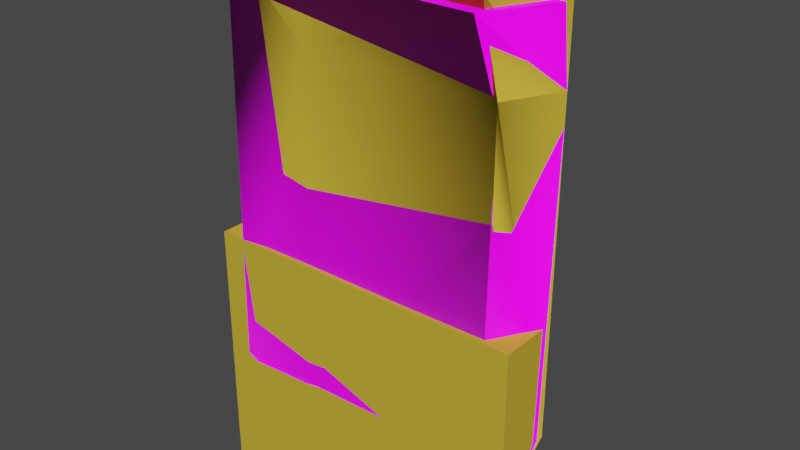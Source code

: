 # Source: wall_left.blend  (saved by Blender 2.93.21; exported with 4.5.12 LTS)
import bpy
from mathutils import Matrix  # noqa: F401  (used for matrix-valued properties, if any)

bpy.ops.wm.read_factory_settings(use_empty=True)
scene = bpy.context.scene
scene.name = 'Scene'

# ---- collections
col_collection = bpy.data.collections.new('Collection'); scene.collection.children.link(col_collection)

# ---- images (referenced by path relative to the original .blend; pixels are not part of the script)
import os
ASSET_DIR = os.environ.get("B2B_ASSET_DIR", "")  # directory of the original .blend (textures are referenced by path, not embedded)
HERE = os.path.dirname(os.path.abspath(__file__))  # packed textures are extracted next to this script under _unpacked/

def load_image(name, relpath, width, height, colorspace="sRGB"):
    """Load a texture the original file referenced (path relative to the .blend, or extracted next to this script)."""
    p = next((c for c in (os.path.join(HERE, relpath), os.path.join(ASSET_DIR, relpath)) if relpath and os.path.exists(c)), "")
    if p:
        img = bpy.data.images.load(p, check_existing=True)
        img.name = name
    else:  # same state as the original file: an image datablock whose file is absent (Cycles renders it pink)
        img = bpy.data.images.new(name, width, height)
        img.source = "FILE"
        img.filepath = "//" + (relpath or name)
    img.colorspace_settings.name = colorspace
    return img
img_hev1_dif_tif = load_image('hev1_dif.tif', 'hev1_dif.tif', 1024, 1024, 'sRGB')
img_hev1_bump_tif = load_image('hev1_bump.tif', 'hev1_bump.tif', 1024, 1024, 'sRGB')
img_hev2_dif_tif = load_image('hev2_dif.tif', 'hev2_dif.tif', 1024, 1024, 'sRGB')
img_hev2_bump_tif = load_image('hev2_bump.tif', 'hev2_bump.tif', 1024, 1024, 'sRGB')
img_hev_decals01_tif = load_image('hev_decals01.tif', 'hev_decals01.tif', 1024, 1024, 'sRGB')
img_cr_pelican_hull_detail_tif = load_image('cr_pelican_hull_detail.tif', 'cr_pelican_hull_detail.tif', 1024, 1024, 'sRGB')
img_longsword_x_burn_tif = load_image('longsword_x_burn.tif', 'longsword_x_burn.tif', 1024, 1024, 'sRGB')
img_longsword_x_burn_illum_tif = load_image('longsword_x_burn_illum.tif', 'longsword_x_burn_illum.tif', 1024, 1024, 'sRGB')

# ---- materials (node trees are filled in below, after node groups)
mat_hev1 = bpy.data.materials.new('hev1')
mat_hev1.use_transparent_shadow = False
mat_hev1.diffuse_color = (0.5225, 0.6282, 0.1074, 1.0)
mat_hev2 = bpy.data.materials.new('hev2')
mat_hev2.use_transparent_shadow = False
mat_hev2.diffuse_color = (0.2007, 0.7765, 0.08404, 1.0)
mat_hev_decals = bpy.data.materials.new('hev_decals')
mat_hev_decals.use_transparent_shadow = False
mat_hev_decals.diffuse_color = (0.5282, 0.08286, 0.308, 1.0)
mat_hev1_destroyed = bpy.data.materials.new('hev1_destroyed')
mat_hev1_destroyed.use_transparent_shadow = False
mat_hev2_destroyed = bpy.data.materials.new('hev2_destroyed')
mat_hev2_destroyed.use_transparent_shadow = False
mat_longsword_burn = bpy.data.materials.new('longsword_burn')
mat_longsword_burn.use_transparent_shadow = False
mat_hard_metal_thick = bpy.data.materials.new('hard_metal_thick')
mat_hard_metal_thick.use_transparent_shadow = False
mat_hard_metal_thick.diffuse_color = (0.5694, 0.4023, 0.04019, 1.0)

# ---- material node trees
mat_hev1.use_nodes = True; mat_hev1.node_tree.nodes.clear()
_N = mat_hev1.node_tree.nodes; _L = mat_hev1.node_tree.links
n0 = _N.new('ShaderNodeBsdfPrincipled'); n0.name = 'Principled BSDF'; n0.location = (10, 300)
n0.distribution = 'GGX'
n0.subsurface_method = 'BURLEY'
n0.inputs[3].default_value = 1.45
n0.inputs[27].default_value = (0.0, 0.0, 0.0, 1.0)
n0.inputs[28].default_value = 1.0
n1 = _N.new('ShaderNodeOutputMaterial'); n1.name = 'Material Output'; n1.location = (300, 300)
n2 = _N.new('ShaderNodeTexImage'); n2.name = 'Image Texture'; n2.location = (-428, 253)
n2.image = img_hev1_dif_tif
n3 = _N.new('ShaderNodeNormalMap'); n3.name = 'Normal Map'; n3.location = (-182, -138)
n4 = _N.new('ShaderNodeTexImage'); n4.name = 'Image Texture.001'; n4.location = (-482, -113)
n4.image = img_hev1_bump_tif
_L.new(n0.outputs[0], n1.inputs[0])
_L.new(n2.outputs[0], n0.inputs[0])
_L.new(n4.outputs[0], n3.inputs[1])
_L.new(n3.outputs[0], n0.inputs[5])
n1.is_active_output = True
mat_hev2.use_nodes = True; mat_hev2.node_tree.nodes.clear()
_N = mat_hev2.node_tree.nodes; _L = mat_hev2.node_tree.links
n0 = _N.new('ShaderNodeBsdfPrincipled'); n0.name = 'Principled BSDF'; n0.location = (10, 300)
n0.distribution = 'GGX'
n0.subsurface_method = 'BURLEY'
n0.inputs[3].default_value = 1.45
n0.inputs[27].default_value = (0.0, 0.0, 0.0, 1.0)
n0.inputs[28].default_value = 1.0
n1 = _N.new('ShaderNodeOutputMaterial'); n1.name = 'Material Output'; n1.location = (300, 300)
n2 = _N.new('ShaderNodeTexImage'); n2.name = 'Image Texture'; n2.location = (-466, 247)
n2.image = img_hev2_dif_tif
n3 = _N.new('ShaderNodeTexImage'); n3.name = 'Image Texture.001'; n3.location = (-531, -90)
n3.image = img_hev2_bump_tif
n4 = _N.new('ShaderNodeNormalMap'); n4.name = 'Normal Map'; n4.location = (-193, -53)
_L.new(n0.outputs[0], n1.inputs[0])
_L.new(n2.outputs[0], n0.inputs[0])
_L.new(n3.outputs[0], n4.inputs[1])
_L.new(n4.outputs[0], n0.inputs[5])
n1.is_active_output = True
mat_hev_decals.use_nodes = True; mat_hev_decals.node_tree.nodes.clear()
_N = mat_hev_decals.node_tree.nodes; _L = mat_hev_decals.node_tree.links
n0 = _N.new('ShaderNodeBsdfPrincipled'); n0.name = 'Principled BSDF'; n0.location = (10, 300)
n0.distribution = 'GGX'
n0.subsurface_method = 'BURLEY'
n0.inputs[3].default_value = 1.45
n0.inputs[27].default_value = (0.0, 0.0, 0.0, 1.0)
n0.inputs[28].default_value = 1.0
n1 = _N.new('ShaderNodeOutputMaterial'); n1.name = 'Material Output'; n1.location = (300, 300)
n2 = _N.new('ShaderNodeTexImage'); n2.name = 'Image Texture'; n2.location = (-297, 162)
n2.image = img_hev_decals01_tif
_L.new(n0.outputs[0], n1.inputs[0])
_L.new(n2.outputs[0], n0.inputs[0])
n1.is_active_output = True
mat_hev1_destroyed.use_nodes = True; mat_hev1_destroyed.node_tree.nodes.clear()
_N = mat_hev1_destroyed.node_tree.nodes; _L = mat_hev1_destroyed.node_tree.links
n0 = _N.new('ShaderNodeOutputMaterial'); n0.name = 'Material Output'; n0.location = (300, 300)
n1 = _N.new('ShaderNodeBsdfPrincipled'); n1.name = 'Principled BSDF'; n1.location = (10, 300)
n1.distribution = 'GGX'
n1.subsurface_method = 'BURLEY'
n1.inputs[3].default_value = 1.45
n1.inputs[27].default_value = (0.0, 0.0, 0.0, 1.0)
n1.inputs[28].default_value = 1.0
n2 = _N.new('ShaderNodeTexImage'); n2.name = 'Image Texture'; n2.location = (-904, 266)
n2.image = img_hev1_dif_tif
n3 = _N.new('ShaderNodeBrightContrast'); n3.name = 'Bright/Contrast'; n3.location = (-211, 179)
n4 = _N.new('ShaderNodeTexImage'); n4.name = 'Image Texture.002'; n4.location = (-606, -34)
n4.image = img_cr_pelican_hull_detail_tif
n5 = _N.new('ShaderNodeTexImage'); n5.name = 'Image Texture.001'; n5.location = (-670, -353)
n5.image = img_hev1_bump_tif
n6 = _N.new('ShaderNodeNormalMap'); n6.name = 'Normal Map'; n6.location = (-295, -279)
_L.new(n1.outputs[0], n0.inputs[0])
_L.new(n2.outputs[0], n3.inputs[0])
_L.new(n3.outputs[0], n1.inputs[0])
_L.new(n4.outputs[0], n3.inputs[2])
_L.new(n5.outputs[0], n6.inputs[1])
_L.new(n6.outputs[0], n1.inputs[5])
n0.is_active_output = True
mat_hev2_destroyed.use_nodes = True; mat_hev2_destroyed.node_tree.nodes.clear()
_N = mat_hev2_destroyed.node_tree.nodes; _L = mat_hev2_destroyed.node_tree.links
n0 = _N.new('ShaderNodeBsdfPrincipled'); n0.name = 'Principled BSDF'; n0.location = (10, 300)
n0.distribution = 'GGX'
n0.subsurface_method = 'BURLEY'
n0.inputs[3].default_value = 1.45
n0.inputs[27].default_value = (0.0, 0.0, 0.0, 1.0)
n0.inputs[28].default_value = 1.0
n1 = _N.new('ShaderNodeOutputMaterial'); n1.name = 'Material Output'; n1.location = (300, 300)
n2 = _N.new('ShaderNodeTexImage'); n2.name = 'Image Texture'; n2.location = (-774, 299)
n2.image = img_hev2_dif_tif
n3 = _N.new('ShaderNodeNormalMap'); n3.name = 'Normal Map'; n3.location = (-223, -206)
n4 = _N.new('ShaderNodeTexImage'); n4.name = 'Image Texture.001'; n4.location = (-585, -238)
n4.image = img_hev2_bump_tif
n5 = _N.new('ShaderNodeBrightContrast'); n5.name = 'Bright/Contrast'; n5.location = (-284, 238)
n6 = _N.new('ShaderNodeTexImage'); n6.name = 'Image Texture.002'; n6.location = (-775, 48)
n6.width = 243
n6.image = img_cr_pelican_hull_detail_tif
_L.new(n0.outputs[0], n1.inputs[0])
_L.new(n4.outputs[0], n3.inputs[1])
_L.new(n3.outputs[0], n0.inputs[5])
_L.new(n2.outputs[0], n5.inputs[0])
_L.new(n5.outputs[0], n0.inputs[0])
_L.new(n6.outputs[0], n5.inputs[2])
n1.is_active_output = True
mat_longsword_burn.use_nodes = True; mat_longsword_burn.node_tree.nodes.clear()
_N = mat_longsword_burn.node_tree.nodes; _L = mat_longsword_burn.node_tree.links
n0 = _N.new('ShaderNodeOutputMaterial'); n0.name = 'Material Output'; n0.location = (300, 300)
n1 = _N.new('ShaderNodeTexImage'); n1.name = 'Image Texture'; n1.location = (-476, 246)
n1.image = img_longsword_x_burn_tif
n2 = _N.new('ShaderNodeBsdfPrincipled'); n2.name = 'Principled BSDF'; n2.location = (10, 300)
n2.distribution = 'GGX'
n2.subsurface_method = 'BURLEY'
n2.inputs[3].default_value = 1.45
n2.inputs[28].default_value = 1.0
n3 = _N.new('ShaderNodeTexImage'); n3.name = 'Image Texture.001'; n3.location = (-487, -66)
n3.image = img_longsword_x_burn_illum_tif
_L.new(n2.outputs[0], n0.inputs[0])
_L.new(n1.outputs[0], n2.inputs[0])
_L.new(n3.outputs[0], n2.inputs[27])
n0.is_active_output = True

# ---- world
world_world = bpy.data.worlds.new('World'); scene.world = world_world
world_world.use_nodes = True; world_world.node_tree.nodes.clear()
_N = world_world.node_tree.nodes; _L = world_world.node_tree.links
n0 = _N.new('ShaderNodeOutputWorld'); n0.name = 'World Output'; n0.location = (300, 300)
n1 = _N.new('ShaderNodeBackground'); n1.name = 'Background'; n1.location = (10, 300)
n1.inputs[0].default_value = (0.05088, 0.05088, 0.05088, 1.0)
_L.new(n1.outputs[0], n0.inputs[0])
n0.is_active_output = True
world_world.color = (0.05088, 0.05088, 0.05088)
world_world.use_sun_shadow = False
world_world.sun_shadow_jitter_overblur = 0.0

# ---- meshes
me_albatross = bpy.data.meshes.new('albatross')
me_albatross.from_pydata([(99.52, 142.6, 46.09), (57.78, 142.1, 46.04), (199.8, 149.0, 209.1), (191.4, 143.7, 248.0), (57.89, 146.0, 248.7), (98.45, 150.7, 209.8), (90.11, 145.4, 248.6), (200.4, 147.9, 163.3), (200.9, 143.8, 46.64), (109.2, 167.2, 51.28), (100.1, 154.1, 48.68), (80.23, 146.8, 27.19), (44.67, 194.0, 57.92), (45.73, 179.7, 34.57), (46.18, 190.5, 255.0), (45.13, 154.1, 48.88), (49.97, 204.5, 217.7), (45.6, 158.5, 250.5), (215.2, 168.1, 52.18), (213.1, 153.2, 31.27), (215.2, 167.6, 251.3), (215.1, 172.9, 213.6), (55.38, 185.9, 56.13), (61.23, 195.8, 217.6), (72.17, 195.6, 217.3), (72.54, 214.6, 220.0), (80.85, 211.0, 219.4), (69.67, 204.8, 60.15), (110.9, 175.2, 213.9), (107.5, 183.6, 215.1), (105.7, 175.4, 53.21), (69.88, 186.1, 55.9), (90.75, 182.4, 8.259), (57.18, 194.1, 57.83), (78.12, 201.6, 59.37), (71.12, 200.9, 15.61), (53.34, 184.0, 9.074), (72.58, 165.8, 1.874), (59.71, 204.3, 217.6), (90.57, 170.2, 252.1), (71.29, 190.0, 254.9), (58.68, 190.2, 255.0)], [], [(7, 5, 0), (1, 0, 5), (7, 2, 5), (4, 1, 5), (5, 2, 3), (6, 4, 5), (3, 6, 5), (33, 13, 12), (19, 11, 10), (10, 18, 19), (9, 18, 10), (0, 8, 7), (16, 12, 15), (15, 1, 4), (17, 16, 15), (17, 14, 16), (4, 17, 15), (20, 21, 28), (12, 16, 38), (22, 33, 38), (31, 22, 23), (23, 24, 31), (38, 33, 12), (28, 39, 20), (38, 23, 22), (27, 31, 24), (24, 25, 27), (30, 34, 26), (28, 21, 18), (27, 25, 26), (26, 29, 30), (30, 29, 28), (26, 34, 27), (28, 9, 30), (22, 31, 33), (18, 9, 28), (10, 32, 9), (33, 27, 35), (33, 35, 13), (35, 32, 37), (35, 36, 13), (10, 11, 32), (37, 36, 35), (11, 37, 32), (11, 13, 36), (30, 9, 32), (34, 30, 32), (36, 37, 11), (33, 31, 27), (34, 35, 27), (32, 35, 34), (29, 26, 40), (39, 28, 29), (40, 26, 25), (40, 25, 24), (40, 39, 29), (41, 23, 38), (24, 23, 41), (41, 38, 16), (41, 40, 24), (16, 14, 41), (14, 17, 41), (4, 6, 39), (4, 39, 17), (39, 40, 17), (41, 17, 40), (6, 3, 39), (39, 3, 20), (21, 20, 3), (3, 2, 21), (21, 2, 18), (2, 8, 18), (18, 8, 19), (8, 0, 19), (19, 0, 11), (0, 1, 11), (13, 15, 12), (13, 11, 15), (15, 11, 1)])
me_albatross.polygons.foreach_set('material_index', [4, 4, 4, 4, 4, 4, 4, 4, 4, 4, 4, 4, 4, 4, 4, 4, 4, 3, 3, 3, 3, 3, 3, 3, 3, 3, 3, 3, 3, 3, 3, 3, 3, 3, 3, 3, 3, 3, 3, 3, 3, 3, 3, 3, 3, 3, 3, 3, 3, 3, 3, 3, 3, 3, 3, 3, 3, 3, 3, 3, 3, 5, 5, 5, 5, 5, 5, 5, 5, 5, 5, 5, 5, 5, 5, 5, 5, 5, 5])
_uv = me_albatross.uv_layers.new(name='UVMap_0')
_uv.uv.foreach_set('vector', [0.8135, 0.8114, 0.6117, 0.9143, 0.6121, 0.5895, 0.5303, 0.5892, 0.6121, 0.5895, 0.6117, 0.9143, 0.8135, 0.8114, 0.8135, 0.9143, 0.6117, 0.9143, 0.5303, 0.9926, 0.5303, 0.5892, 0.6117, 0.9143, 0.6117, 0.9143, 0.8135, 0.9143, 0.7965, 0.9927, 0.5946, 0.9926, 0.5303, 0.9926, 0.6117, 0.9143, 0.7965, 0.9927, 0.5946, 0.9926, 0.6117, 0.9143, 0.3525, 0.2399, 0.3666, 0.2092, 0.3666, 0.2399, 0.1754, 0.1698, 0.3279, 0.1706, 0.3056, 0.184, 0.3056, 0.184, 0.1754, 0.1982, 0.1754, 0.1698, 0.2941, 0.1989, 0.1754, 0.1982, 0.3056, 0.184, 0.6121, 0.5895, 0.8139, 0.5895, 0.8135, 0.8114, 0.4137, 0.9139, 0.4132, 0.5892, 0.4949, 0.5892, 0.4949, 0.5892, 0.5303, 0.5892, 0.5303, 0.9926, 0.4949, 0.9926, 0.4137, 0.9139, 0.4949, 0.5892, 0.4949, 0.9926, 0.4306, 0.9926, 0.4137, 0.9139, 0.5303, 0.9926, 0.4949, 0.9926, 0.4949, 0.5892, 0.5358, 0.3955, 0.5358, 0.3543, 0.6499, 0.3543, 0.3307, 0.6806, 0.502, 0.6806, 0.5019, 0.6938, 0.3307, 0.7026, 0.3307, 0.6938, 0.5019, 0.6938, 0.3307, 0.7163, 0.3307, 0.7029, 0.5031, 0.7029, 0.5031, 0.7029, 0.5031, 0.7163, 0.3307, 0.7163, 0.5019, 0.6938, 0.3307, 0.6938, 0.3307, 0.6806, 0.6499, 0.3543, 0.6709, 0.3955, 0.5358, 0.3955, 0.5019, 0.6938, 0.5031, 0.7026, 0.3307, 0.7026, 0.3307, 0.7368, 0.3307, 0.7166, 0.5031, 0.7166, 0.5031, 0.7166, 0.5031, 0.7368, 0.3307, 0.7368, 0.4272, 0.03735, 0.4272, 0.07807, 0.2549, 0.07801, 0.6499, 0.3543, 0.5358, 0.3543, 0.5358, 0.1774, 0.4272, 0.08689, 0.2548, 0.08686, 0.2549, 0.07801, 0.2549, 0.07801, 0.2549, 0.03741, 0.4272, 0.03735, 0.4272, 0.03735, 0.2549, 0.03741, 0.2548, 0.02855, 0.2549, 0.07801, 0.4272, 0.07807, 0.4272, 0.08689, 0.2548, 0.02855, 0.4272, 0.02852, 0.4272, 0.03735, 0.3307, 0.7029, 0.3307, 0.7163, 0.3219, 0.7029, 0.5358, 0.1774, 0.6498, 0.1775, 0.6499, 0.3543, 0.2827, 0.7269, 0.2796, 0.6714, 0.2653, 0.7269, 0.2827, 0.7269, 0.2653, 0.7269, 0.2796, 0.6714, 0.2827, 0.7269, 0.2796, 0.6714, 0.3064, 0.7065, 0.4828, 0.07257, 0.4828, 0.04285, 0.5096, 0.04334, 0.2796, 0.6714, 0.3064, 0.6714, 0.3064, 0.7065, 0.2827, 0.7269, 0.3064, 0.7065, 0.2796, 0.6714, 0.5096, 0.04334, 0.5096, 0.07209, 0.4828, 0.07257, 0.3064, 0.7065, 0.3064, 0.6714, 0.2796, 0.6714, 0.1326, 0.8937, 0.08149, 0.8937, 0.09268, 0.8586, 0.4272, 0.03735, 0.4272, 0.02852, 0.4828, 0.04285, 0.4272, 0.07807, 0.4272, 0.03735, 0.4828, 0.04285, 0.09268, 0.8586, 0.1214, 0.8586, 0.1326, 0.8937, 0.3219, 0.7029, 0.3307, 0.7163, 0.3104, 0.7163, 0.4272, 0.07807, 0.4828, 0.07257, 0.4272, 0.08689, 0.4828, 0.04285, 0.4828, 0.07257, 0.4272, 0.07807, 0.2549, 0.03741, 0.2549, 0.07801, 0.2147, 0.07236, 0.2147, 0.04306, 0.2548, 0.02855, 0.2549, 0.03741, 0.2147, 0.07236, 0.2549, 0.07801, 0.2548, 0.08686, 0.5432, 0.7163, 0.5031, 0.7368, 0.5031, 0.7166, 0.2147, 0.07236, 0.2147, 0.04306, 0.2549, 0.03741, 0.5432, 0.7029, 0.5031, 0.7026, 0.5019, 0.6938, 0.5031, 0.7163, 0.5031, 0.7029, 0.5432, 0.7029, 0.5442, 0.6938, 0.5019, 0.6938, 0.502, 0.6806, 0.5432, 0.7029, 0.5432, 0.7163, 0.5031, 0.7163, 0.502, 0.6806, 0.5442, 0.6806, 0.5442, 0.6938, 0.7034, 0.6991, 0.6237, 0.7366, 0.6692, 0.6694, 0.5807, 0.7391, 0.5437, 0.6743, 0.5827, 0.6574, 0.5807, 0.7391, 0.5827, 0.6574, 0.6237, 0.7366, 0.5827, 0.6574, 0.6385, 0.6573, 0.6237, 0.7366, 0.6692, 0.6694, 0.6237, 0.7366, 0.6385, 0.6573, 0.5437, 0.6743, 0.4963, 0.5723, 0.5827, 0.6574, 0.5827, 0.6574, 0.5003, 0.5723, 0.5436, 0.5489, 0.5352, 0.4549, 0.5436, 0.5489, 0.4963, 0.5723, 0.4963, 0.5723, 0.4867, 0.4466, 0.5352, 0.4549, 0.5352, 0.4549, 0.4867, 0.4466, 0.5346, 0.2831, 0.4867, 0.4466, 0.4594, 0.2691, 0.5346, 0.2831, 0.5346, 0.2831, 0.4594, 0.2691, 0.4829, 0.2139, 0.4594, 0.2691, 0.3566, 0.2767, 0.4829, 0.2139, 0.4829, 0.2139, 0.3566, 0.2767, 0.2551, 0.2212, 0.3566, 0.2767, 0.2424, 0.3, 0.2551, 0.2212, 0.09178, 0.2585, 0.1624, 0.3204, 0.06779, 0.3222, 0.09178, 0.2585, 0.2551, 0.2212, 0.1624, 0.3204, 0.1624, 0.3204, 0.2551, 0.2212, 0.2424, 0.3])
_ca = me_albatross.color_attributes.new('color', 'BYTE_COLOR', 'CORNER')
_ca.data.foreach_set('color', [1.0, 1.0, 1.0, 1.0, 1.0, 1.0, 1.0, 1.0, 1.0, 1.0, 1.0, 1.0, 1.0, 1.0, 1.0, 1.0, 1.0, 1.0, 1.0, 1.0, 1.0, 1.0, 1.0, 1.0, 1.0, 1.0, 1.0, 1.0, 1.0, 1.0, 1.0, 1.0, 1.0, 1.0, 1.0, 1.0, 1.0, 1.0, 1.0, 1.0, 1.0, 1.0, 1.0, 1.0, 1.0, 1.0, 1.0, 1.0, 1.0, 1.0, 1.0, 1.0, 1.0, 1.0, 1.0, 1.0, 1.0, 1.0, 1.0, 1.0, 1.0, 1.0, 1.0, 1.0, 1.0, 1.0, 1.0, 1.0, 1.0, 1.0, 1.0, 1.0, 1.0, 1.0, 1.0, 1.0, 1.0, 1.0, 1.0, 1.0, 1.0, 1.0, 1.0, 1.0, 1.0, 1.0, 1.0, 1.0, 1.0, 1.0, 1.0, 1.0, 1.0, 1.0, 1.0, 1.0, 1.0, 1.0, 1.0, 1.0, 1.0, 1.0, 1.0, 1.0, 1.0, 1.0, 1.0, 1.0, 1.0, 1.0, 1.0, 1.0, 1.0, 1.0, 1.0, 1.0, 1.0, 1.0, 1.0, 1.0, 1.0, 1.0, 1.0, 1.0, 1.0, 1.0, 1.0, 1.0, 1.0, 1.0, 1.0, 1.0, 1.0, 1.0, 1.0, 1.0, 1.0, 1.0, 1.0, 1.0, 1.0, 1.0, 1.0, 1.0, 1.0, 1.0, 1.0, 1.0, 1.0, 1.0, 1.0, 1.0, 1.0, 1.0, 1.0, 1.0, 1.0, 1.0, 1.0, 1.0, 1.0, 1.0, 1.0, 1.0, 1.0, 1.0, 1.0, 1.0, 1.0, 1.0, 1.0, 1.0, 1.0, 1.0, 1.0, 1.0, 1.0, 1.0, 1.0, 1.0, 1.0, 1.0, 1.0, 1.0, 1.0, 1.0, 1.0, 1.0, 1.0, 1.0, 1.0, 1.0, 1.0, 1.0, 1.0, 1.0, 1.0, 1.0, 1.0, 1.0, 1.0, 1.0, 1.0, 1.0, 1.0, 1.0, 1.0, 1.0, 1.0, 1.0, 1.0, 1.0, 1.0, 1.0, 1.0, 1.0, 1.0, 1.0, 1.0, 1.0, 1.0, 1.0, 1.0, 1.0, 1.0, 1.0, 1.0, 1.0, 1.0, 1.0, 1.0, 1.0, 1.0, 1.0, 1.0, 1.0, 1.0, 1.0, 1.0, 1.0, 1.0, 1.0, 1.0, 1.0, 1.0, 1.0, 1.0, 1.0, 1.0, 1.0, 1.0, 1.0, 1.0, 1.0, 1.0, 1.0, 1.0, 1.0, 1.0, 1.0, 1.0, 1.0, 1.0, 1.0, 1.0, 1.0, 1.0, 1.0, 1.0, 1.0, 1.0, 1.0, 1.0, 1.0, 1.0, 1.0, 1.0, 1.0, 1.0, 1.0, 1.0, 1.0, 1.0, 1.0, 1.0, 1.0, 1.0, 1.0, 1.0, 1.0, 1.0, 1.0, 1.0, 1.0, 1.0, 1.0, 1.0, 1.0, 1.0, 1.0, 1.0, 1.0, 1.0, 1.0, 1.0, 1.0, 1.0, 1.0, 1.0, 1.0, 1.0, 1.0, 1.0, 1.0, 1.0, 1.0, 1.0, 1.0, 1.0, 1.0, 1.0, 1.0, 1.0, 1.0, 1.0, 1.0, 1.0, 1.0, 1.0, 1.0, 1.0, 1.0, 1.0, 1.0, 1.0, 1.0, 1.0, 1.0, 1.0, 1.0, 1.0, 1.0, 1.0, 1.0, 1.0, 1.0, 1.0, 1.0, 1.0, 1.0, 1.0, 1.0, 1.0, 1.0, 1.0, 1.0, 1.0, 1.0, 1.0, 1.0, 1.0, 1.0, 1.0, 1.0, 1.0, 1.0, 1.0, 1.0, 1.0, 1.0, 1.0, 1.0, 1.0, 1.0, 1.0, 1.0, 1.0, 1.0, 1.0, 1.0, 1.0, 1.0, 1.0, 1.0, 1.0, 1.0, 1.0, 1.0, 1.0, 1.0, 1.0, 1.0, 1.0, 1.0, 1.0, 1.0, 1.0, 1.0, 1.0, 1.0, 1.0, 1.0, 1.0, 1.0, 1.0, 1.0, 1.0, 1.0, 1.0, 1.0, 1.0, 1.0, 1.0, 1.0, 1.0, 1.0, 1.0, 1.0, 1.0, 1.0, 1.0, 1.0, 1.0, 1.0, 1.0, 1.0, 1.0, 1.0, 1.0, 1.0, 1.0, 1.0, 1.0, 1.0, 1.0, 1.0, 1.0, 1.0, 1.0, 1.0, 1.0, 1.0, 1.0, 1.0, 1.0, 1.0, 1.0, 1.0, 1.0, 1.0, 1.0, 1.0, 1.0, 1.0, 1.0, 1.0, 1.0, 1.0, 1.0, 1.0, 1.0, 1.0, 1.0, 1.0, 1.0, 1.0, 1.0, 1.0, 1.0, 1.0, 1.0, 1.0, 1.0, 1.0, 1.0, 1.0, 1.0, 1.0, 1.0, 1.0, 1.0, 1.0, 1.0, 1.0, 1.0, 1.0, 1.0, 1.0, 1.0, 1.0, 1.0, 1.0, 1.0, 1.0, 1.0, 1.0, 1.0, 1.0, 1.0, 1.0, 1.0, 1.0, 1.0, 1.0, 1.0, 1.0, 1.0, 1.0, 1.0, 1.0, 1.0, 1.0, 1.0, 1.0, 1.0, 1.0, 1.0, 1.0, 1.0, 1.0, 1.0, 1.0, 1.0, 1.0, 1.0, 1.0, 1.0, 1.0, 1.0, 1.0, 1.0, 1.0, 1.0, 1.0, 1.0, 1.0, 1.0, 1.0, 1.0, 1.0, 1.0, 1.0, 1.0, 1.0, 1.0, 1.0, 1.0, 1.0, 1.0, 1.0, 1.0, 1.0, 1.0, 1.0, 1.0, 1.0, 1.0, 1.0, 1.0, 1.0, 1.0, 1.0, 1.0, 1.0, 1.0, 1.0, 1.0, 1.0, 1.0, 1.0, 1.0, 1.0, 1.0, 1.0, 1.0, 1.0, 1.0, 1.0, 1.0, 1.0, 1.0, 1.0, 1.0, 1.0, 1.0, 1.0, 1.0, 1.0, 1.0, 1.0, 1.0, 1.0, 1.0, 1.0, 1.0, 1.0, 1.0, 1.0, 1.0, 1.0, 1.0, 1.0, 1.0, 1.0, 1.0, 1.0, 1.0, 1.0, 1.0, 1.0, 1.0, 1.0, 1.0, 1.0, 1.0, 1.0, 1.0, 1.0, 1.0, 1.0, 1.0, 1.0, 1.0, 1.0, 1.0, 1.0, 1.0, 1.0, 1.0, 1.0, 1.0, 1.0, 1.0, 1.0, 1.0, 1.0, 1.0, 1.0, 1.0, 1.0, 1.0, 1.0, 1.0, 1.0, 1.0, 1.0, 1.0, 1.0, 1.0, 1.0, 1.0, 1.0, 1.0, 1.0, 1.0, 1.0, 1.0, 1.0, 1.0, 1.0, 1.0, 1.0, 1.0, 1.0, 1.0, 1.0, 1.0, 1.0, 1.0, 1.0, 1.0, 1.0, 1.0, 1.0, 1.0, 1.0, 1.0, 1.0, 1.0, 1.0, 1.0, 1.0, 1.0, 1.0, 1.0, 1.0, 1.0, 1.0, 1.0, 1.0, 1.0, 1.0, 1.0, 1.0, 1.0, 1.0, 1.0, 1.0, 1.0, 1.0, 1.0, 1.0, 1.0, 1.0, 1.0, 1.0, 1.0, 1.0, 1.0, 1.0, 1.0, 1.0, 1.0, 1.0, 1.0, 1.0, 1.0, 1.0, 1.0, 1.0, 1.0, 1.0, 1.0, 1.0, 1.0, 1.0, 1.0, 1.0, 1.0, 1.0, 1.0, 1.0, 1.0, 1.0, 1.0, 1.0, 1.0, 1.0, 1.0, 1.0, 1.0, 1.0, 1.0, 1.0, 1.0, 1.0, 1.0, 1.0, 1.0, 1.0, 1.0, 1.0, 1.0, 1.0, 1.0, 1.0, 1.0, 1.0, 1.0, 1.0, 1.0, 1.0, 1.0, 1.0, 1.0, 1.0, 1.0, 1.0, 1.0, 1.0, 1.0, 1.0, 1.0, 1.0, 1.0, 1.0, 1.0, 1.0, 1.0, 1.0, 1.0, 1.0, 1.0, 1.0, 1.0, 1.0, 1.0, 1.0, 1.0, 1.0, 1.0, 1.0, 1.0, 1.0, 1.0, 1.0, 1.0, 1.0, 1.0, 1.0, 1.0, 1.0, 1.0, 1.0, 1.0, 1.0, 1.0, 1.0, 1.0, 1.0, 1.0, 1.0, 1.0, 1.0, 1.0, 1.0, 1.0, 1.0, 1.0, 1.0, 1.0, 1.0, 1.0, 1.0, 1.0, 1.0, 1.0, 1.0, 1.0, 1.0, 1.0, 1.0, 1.0, 1.0, 1.0, 1.0, 1.0, 1.0, 1.0, 1.0, 1.0, 1.0, 1.0, 1.0, 1.0, 1.0, 1.0, 1.0, 1.0, 1.0, 1.0, 1.0, 1.0, 1.0, 1.0, 1.0, 1.0, 1.0, 1.0, 1.0, 1.0, 1.0, 1.0, 1.0, 1.0, 1.0, 1.0, 1.0, 1.0, 1.0, 1.0, 1.0, 1.0, 1.0, 1.0, 1.0, 1.0, 1.0, 1.0, 1.0, 1.0, 1.0, 1.0, 1.0, 1.0, 1.0, 1.0, 1.0, 1.0, 1.0, 1.0, 1.0, 1.0, 1.0, 1.0, 1.0, 1.0, 1.0, 1.0, 1.0, 1.0, 1.0, 1.0, 1.0, 1.0, 1.0, 1.0, 1.0, 1.0, 1.0, 1.0, 1.0, 1.0, 1.0, 1.0, 1.0, 1.0, 1.0, 1.0, 1.0, 1.0, 1.0, 1.0, 1.0, 1.0, 1.0, 1.0, 1.0, 1.0, 1.0, 1.0, 1.0, 1.0, 1.0, 1.0, 1.0, 1.0, 1.0, 1.0, 1.0, 1.0, 1.0, 1.0, 1.0, 1.0, 1.0, 1.0, 1.0])
me_albatross.materials.append(mat_hev1)
me_albatross.materials.append(mat_hev2)
me_albatross.materials.append(mat_hev_decals)
me_albatross.materials.append(mat_hev1_destroyed)
me_albatross.materials.append(mat_hev2_destroyed)
me_albatross.materials.append(mat_longsword_burn)
me_albatross.use_remesh_fix_poles = True
me_albatross.use_remesh_preserve_attributes = False
me_albatross.update()
me_albatross.normals_split_custom_set([tuple(v) for v in zip(*[iter([-0.6354, -0.772, 0.01897, -0.004879, -0.9988, 0.04916, -0.007116, -0.6716, 0.7409, -0.2219, -0.5121, 0.8298, 0.004858, -0.6715, 0.741, 0.01345, -0.9987, 0.04928, -0.6445, -0.7646, -0.002258, -0.7297, -0.6797, -0.07492, -0.01666, -0.9996, 0.02339, -0.1518, -0.5898, -0.7931, -0.1511, -0.5593, 0.815, 0.134, -0.9908, 0.01891, -0.01754, -0.9901, -0.1392, -0.7302, -0.6578, -0.1848, -0.5193, -0.4873, -0.702, -0.01459, -0.6017, -0.7986, -0.2393, -0.4278, -0.8716, -0.01765, -0.9901, -0.1389, -0.5194, -0.4874, -0.702, -0.0146, -0.6017, -0.7986, -0.01765, -0.9901, -0.1389, -0.01526, 0.852, -0.5233, 0.001755, 0.5587, -0.8294, -0.5814, 0.8122, -0.04818, 0.008242, 0.4816, -0.8763, 0.001313, 0.4015, -0.9159, -0.03612, 0.8406, -0.5404, -0.01938, 0.8653, -0.5009, -0.08102, 0.7889, -0.6091, -0.008065, 0.52, -0.8541, 0.0068, 0.1906, -0.9817, -0.06701, 0.7229, -0.6877, -0.0315, 0.8085, -0.5876, -0.01058, -0.6822, 0.7311, -0.5736, -0.5635, 0.5946, -0.6227, -0.7823, 0.01549, -0.9992, -0.01934, 0.03442, -0.5847, 0.7929, -0.1715, -0.5168, -0.2264, 0.8257, -0.535, -0.2339, 0.8118, -0.2058, -0.5455, 0.8125, -0.2127, -0.5703, -0.7934, -0.5694, -0.1853, -0.8009, -0.9955, 0.09484, 0.000245, -0.5663, -0.1558, 0.8093, -0.4755, -0.09718, -0.8743, -0.6881, 0.1145, -0.7165, -0.9955, 0.03044, -0.08993, -0.2401, -0.5591, -0.7936, -0.5572, -0.2353, -0.7964, -0.5497, -0.2039, 0.8101, 0.01884, 0.8878, 0.4598, 0.02153, 0.99, 0.1394, 0.502, 0.8337, 0.2302, 0.01532, 0.9977, -0.06602, 0.0177, 0.9989, 0.043, 0.6959, 0.7179, 0.02046, 0.6801, 0.4059, 0.6105, 0.2015, 0.8744, 0.4415, 0.8226, 0.5679, 0.03046, -0.5771, 0.601, 0.553, 0.5805, 0.6219, 0.5255, 0.6941, 0.7173, -0.06028, 0.7196, 0.6917, -0.06127, -0.6957, 0.7181, -0.01929, -0.5543, 0.6204, 0.5549, 0.6747, 0.7378, 0.02176, 0.005625, 0.9221, 0.3869, -0.01376, 0.9979, -0.0633, 0.5017, 0.8336, 0.231, 0.5389, 0.7625, -0.358, 0.01944, 0.8877, 0.4601, 0.5478, 0.8347, 0.05679, 0.5762, 0.8154, 0.05541, 0.4849, 0.7054, 0.5169, -0.3457, 0.9369, 0.05271, -0.5757, 0.5193, 0.6316, -0.7189, 0.6945, -0.0278, -0.6943, 0.7113, 0.1095, -0.493, 0.8438, 0.2118, -0.3171, 0.9475, -0.04111, 0.7886, 0.5719, -0.2259, 0.5034, 0.8407, -0.1994, 0.514, 0.8435, 0.1561, 0.5023, 0.8607, 0.08324, 0.0213, 0.9993, -0.03019, -0.5614, 0.7526, 0.3441, -0.3232, 0.9454, -0.04129, -0.4935, 0.8529, 0.1705, 0.5574, 0.8172, 0.1465, 0.5592, 0.8092, 0.1805, 0.8311, 0.532, 0.1622, 0.8253, 0.5293, -0.1969, 0.8274, 0.5262, -0.1962, 0.8305, 0.5223, 0.1933, 0.5089, 0.8448, 0.1652, 0.5202, 0.8398, 0.1554, 0.5127, 0.8283, -0.2258, -0.3563, 0.9342, -0.01718, 0.4635, 0.8839, 0.06198, 0.8479, 0.4857, -0.2126, 0.7995, 0.5757, -0.1715, 0.6417, 0.392, 0.6592, -0.5729, 0.4381, 0.6927, 0.08912, 0.7826, 0.6161, -0.5841, 0.7422, 0.3286, 0.8729, 0.4393, -0.2121, 0.4771, 0.8763, 0.06656, 0.7293, -0.4716, -0.4957, 0.667, 0.2531, -0.7007, 0.8545, 0.5116, -0.08967, -0.005057, 0.7633, 0.646, -0.3497, 0.9067, 0.2358, -0.001209, 0.862, -0.5069, -0.06144, 0.7414, 0.6682, 0.008058, 0.8919, -0.4522, -0.9241, 0.2864, -0.2531, -0.008334, 0.9057, -0.4239, 0.6836, 0.2541, -0.6842, -0.09243, -0.4705, -0.8775, 0.02987, 0.9138, -0.405, -0.7235, 0.1582, -0.6719, -0.9133, 0.3535, -0.2023, 0.7725, -0.4208, -0.4755, 0.312, -0.7611, -0.5687, 0.6979, 0.3068, -0.6471, -0.09242, -0.4705, -0.8775, -0.759, 0.1547, -0.6325, -0.008277, 0.9057, -0.4239, 0.2237, -0.7438, -0.6299, -0.1177, -0.4287, -0.8958, 0.6627, 0.2945, -0.6886, 0.2805, -0.7537, -0.5944, -0.9142, 0.3459, -0.211, -0.7289, 0.1723, -0.6626, 0.8239, 0.5665, -0.01729, 0.8745, 0.4777, -0.08349, 0.6649, 0.2124, -0.7161, 0.5371, 0.8407, 0.06836, 0.8236, 0.5672, -0.001286, 0.6895, 0.1939, -0.6979, -0.7603, 0.1729, -0.6262, -0.09663, -0.4402, -0.8927, 0.2308, -0.7437, -0.6274, 0.004343, 0.7754, 0.6315, -0.5791, 0.428, 0.6939, -0.3429, 0.9131, 0.2206, 0.5384, 0.8397, 0.07049, -0.009481, 0.8564, -0.5162, -0.3467, 0.9042, 0.2493, 0.6753, 0.2077, -0.7077, -0.03825, 0.8723, -0.4875, 0.526, 0.8479, 0.06532, 0.8245, 0.4832, 0.2944, 0.5557, 0.7609, 0.3351, 0.1958, 0.7543, -0.6266, 0.5462, 0.7585, -0.3555, 0.5023, 0.8304, 0.241, 0.8234, 0.4844, 0.2956, 0.1978, 0.7538, -0.6267, 0.5582, 0.7611, 0.3302, -0.489, 0.816, 0.3081, 0.1941, 0.7558, -0.6254, -0.499, 0.8147, 0.2956, -0.6942, 0.7146, 0.086, 0.1818, 0.76, -0.624, 0.5446, 0.7597, -0.3553, 0.8236, 0.4851, 0.2937, -0.04424, 0.8285, -0.5583, 0.5609, 0.8127, 0.1579, 0.5277, 0.816, 0.2358, -0.6918, 0.7111, 0.1254, 0.7235, 0.6853, 0.08344, 0.1054, 0.8274, -0.5516, 0.08467, 0.8277, -0.5547, 0.6997, 0.6901, 0.1849, 0.02328, 0.9683, 0.2488, 0.07714, 0.8278, -0.5557, 0.1925, 0.7564, -0.6252, -0.6951, 0.7134, 0.08898, 0.02764, 0.9679, 0.2498, -0.1387, 0.961, -0.2393, 0.127, 0.8258, -0.5494, 0.5533, 0.07764, 0.8293, -0.7592, 0.2669, 0.5937, -0.7525, 0.2239, 0.6194, 0.3668, -0.821, 0.4375, -0.6904, 0.04367, 0.7221, 0.002914, -0.1397, 0.9902, 0.8101, -0.2851, 0.5123, 0.002417, -0.139, 0.9903, 0.3741, -0.817, 0.4389, 0.002453, -0.1391, 0.9903, 0.9647, 0.09532, 0.2455, 0.8348, -0.1377, 0.5331, -0.5256, -0.6957, 0.4897, -0.591, 0.507, 0.6274, 0.3437, -0.9335, 0.1022, 0.1466, 0.5869, 0.7963, -0.7115, -0.4583, 0.5326, 0.002957, -0.1397, 0.9902, 0.002998, -0.1395, 0.9902, -0.8028, -0.1558, 0.5756, 0.2078, -0.3895, 0.8973, 0.7129, -0.6941, -0.09996, 0.8924, -0.4184, -0.1691, 0.9298, 0.05349, 0.3642, 0.9373, 0.3136, -0.1522, 0.3761, -0.5474, 0.7476, 0.8292, -0.5492, 0.1034, 0.8411, -0.5406, 0.01696, 0.9533, 0.2139, 0.2132, 0.7781, -0.1198, 0.6166, 0.7202, -0.1688, -0.6729, 0.8583, -0.5127, 0.02202, 0.6833, -0.25, 0.686, 0.1649, -0.9202, 0.3551, 0.7892, -0.5356, 0.3005, 0.9372, -0.3468, -0.03795, 0.01291, -0.8592, -0.5115, 0.4861, -0.8693, 0.08981, 0.4175, -0.7857, -0.4565, 0.3851, -0.9226, -0.02251, 0.6873, -0.7212, 0.08651, -0.5136, -0.7946, 0.3236, -0.01724, -0.5255, -0.8506, 0.7045, -0.6316, 0.3236, -0.6074, -0.5367, -0.5857, -0.8925, 0.1706, -0.4175, -0.5764, 0.5764, 0.5793, -0.5973, 0.292, 0.7469, -0.7136, -0.01657, -0.7004, 0.4025, -0.0736, -0.9125, -0.6246, 0.5295, -0.574, 0.248, 0.08729, -0.9648, 0.1504, 0.3224, -0.9346, 0.4057, -0.4138, -0.815])] * 3)])
me_def_shield10 = bpy.data.meshes.new('$def_shield10')
me_def_shield10.from_pydata([(-21.89, -13.12, -16.53), (42.51, -12.7, -15.75), (-21.93, 14.44, -16.54), (3.317, 25.82, -16.54), (-21.89, -13.06, 21.44), (21.94, -9.415, 21.44), (-21.79, 6.828, 21.44), (3.468, 7.713, 21.44)], [], [(1, 0, 3), (0, 2, 3), (4, 0, 1, 5), (6, 4, 5), (6, 5, 7), (5, 1, 3, 7), (6, 7, 3, 2), (4, 6, 2, 0)])
me_def_shield10.materials.append(mat_hard_metal_thick)
me_def_shield10.use_remesh_fix_poles = True
me_def_shield10.use_remesh_preserve_attributes = False
me_def_shield10.update()
me_def_shield14 = bpy.data.meshes.new('$def_shield14')
me_def_shield14.from_pydata([(-84.95, -12.23, -98.13), (84.95, -12.23, -98.13), (-84.95, 12.86, -98.69), (84.95, 12.86, -98.69), (-84.95, -13.08, 97.89), (84.95, -13.08, 97.89), (-84.95, 12.42, 97.89), (84.95, 12.42, 97.89)], [], [(2, 3, 1, 0), (2, 6, 7, 3), (2, 0, 4, 6), (4, 5, 7, 6), (1, 3, 7, 5), (0, 1, 5, 4)])
me_def_shield14.materials.append(mat_hard_metal_thick)
me_def_shield14.use_remesh_fix_poles = True
me_def_shield14.use_remesh_preserve_attributes = False
me_def_shield14.update()
me_strut_neck02 = bpy.data.meshes.new('$strut_neck02')
me_strut_neck02.from_pydata([(4.215, -15.54, -31.38), (21.76, 2.811, -31.38), (-15.66, 4.406, -31.38), (2.549, 21.94, -31.38), (1.296, -37.2, 21.98), (33.72, -9.385, 20.52), (-34.84, 1.236, 21.98), (-9.286, 33.6, 21.0)], [], [(1, 5, 4, 0), (2, 0, 4, 6), (1, 3, 7, 5), (3, 2, 6, 7), (5, 7, 6, 4), (0, 2, 3, 1)])
me_strut_neck02.materials.append(mat_hard_metal_thick)
me_strut_neck02.use_remesh_fix_poles = True
me_strut_neck02.use_remesh_preserve_attributes = False
me_strut_neck02.update()
me_strut_neck04 = bpy.data.meshes.new('$strut_neck04')
me_strut_neck04.from_pydata([(-25.2, -15.31, -80.65), (39.33, -14.25, -80.65), (-25.2, 12.51, -80.65), (0.09203, 23.68, -80.65), (-25.2, -15.3, 80.71), (39.33, -14.23, 80.71), (-25.2, 12.46, 80.71), (0.09203, 23.63, 80.71)], [], [(7, 6, 4), (7, 4, 5), (6, 7, 3, 2), (0, 4, 6, 2), (3, 7, 5, 1), (0, 2, 3), (0, 3, 1), (1, 5, 4, 0)])
me_strut_neck04.materials.append(mat_hard_metal_thick)
me_strut_neck04.use_remesh_fix_poles = True
me_strut_neck04.use_remesh_preserve_attributes = False
me_strut_neck04.update()
me_floor_hull = bpy.data.meshes.new('$floor_hull')
me_floor_hull.from_pydata([(79.25, 147.5, -9.879), (79.25, 171.8, 9.629), (-73.33, 171.8, 9.629), (-85.33, 147.5, -9.879), (79.25, 145.4, -9.879), (79.25, 146.3, 9.629), (-73.33, 146.3, 9.629), (-85.33, 145.4, -9.879)], [], [(5, 6, 7, 4), (5, 1, 2, 6), (7, 6, 3), (6, 2, 3), (1, 0, 3, 2), (1, 4, 0), (5, 4, 1), (4, 7, 3, 0)])
me_floor_hull.materials.append(mat_hard_metal_thick)
me_floor_hull.use_remesh_fix_poles = True
me_floor_hull.use_remesh_preserve_attributes = False
me_floor_hull.update()
me_albatross_collision = bpy.data.meshes.new('@albatross_collision')
me_albatross_collision.from_pydata([(99.25, 147.5, 52.63), (57.5, 147.4, 52.84), (200.4, 148.0, 214.6), (191.9, 148.1, 253.8), (58.41, 147.9, 253.8), (99.08, 147.8, 214.7), (90.64, 147.9, 253.8), (200.4, 147.9, 163.3), (200.6, 147.7, 52.58), (109.2, 172.4, 52.15), (99.95, 159.2, 52.58), (79.9, 147.6, 33.32), (44.98, 200.8, 52.83), (45.77, 181.6, 33.27), (45.83, 192.6, 253.7), (44.99, 159.9, 52.94), (49.56, 201.3, 214.9), (45.88, 160.3, 253.8), (215.2, 172.3, 52.51), (215.2, 147.6, 33.23), (215.3, 172.7, 253.7), (215.2, 172.7, 215.7), (55.59, 192.3, 52.87), (60.98, 192.9, 216.0), (71.92, 192.9, 215.7), (71.92, 212.0, 215.7), (80.3, 208.6, 215.6), (70.1, 211.6, 52.49), (111.0, 172.9, 215.4), (107.5, 181.4, 215.4), (105.8, 180.9, 52.2), (70.1, 192.4, 52.54), (90.67, 177.8, 6.881), (57.48, 200.8, 52.66), (78.51, 208.1, 52.42), (71.27, 197.8, 9.956), (53.28, 180.0, 7.427), (72.3, 160.5, 4.417), (59.3, 201.3, 214.7), (90.61, 173.0, 253.8), (70.95, 192.6, 253.7), (58.33, 192.6, 253.7)], [], [(7, 5, 0), (1, 0, 5), (7, 2, 5), (4, 1, 5), (5, 2, 3), (33, 13, 12), (19, 11, 10), (10, 18, 19), (9, 18, 10), (0, 8, 7), (16, 12, 15), (15, 1, 4), (17, 16, 15), (17, 14, 16), (4, 17, 15), (20, 21, 28), (12, 16, 38), (22, 33, 38), (31, 22, 23), (23, 24, 31), (38, 33, 12), (28, 39, 20), (38, 23, 22), (27, 31, 24), (24, 25, 27), (30, 34, 26), (28, 18, 9), (27, 25, 26), (26, 29, 30), (30, 29, 28), (26, 34, 27), (28, 9, 30), (22, 31, 33), (21, 2, 18), (10, 32, 9), (33, 27, 35), (33, 35, 13), (35, 32, 37), (35, 36, 13), (10, 11, 32), (37, 36, 35), (11, 37, 32), (11, 13, 36), (30, 9, 32), (34, 30, 32), (36, 37, 11), (33, 31, 27), (34, 35, 27), (32, 35, 34), (29, 26, 40), (39, 28, 29), (40, 26, 25), (40, 25, 24), (40, 39, 29), (41, 23, 38), (24, 23, 41), (41, 38, 16), (41, 40, 24), (16, 14, 41), (14, 17, 41), (39, 40, 17), (41, 17, 40), (5, 3, 6), (21, 20, 3), (3, 2, 21), (18, 28, 21), (2, 7, 18), (18, 8, 19), (8, 0, 19), (19, 0, 11), (0, 1, 11), (13, 15, 12), (13, 11, 15), (15, 11, 1), (6, 3, 39), (20, 39, 3), (4, 39, 17), (39, 4, 6), (5, 6, 4), (8, 18, 7)])
_uv = me_albatross_collision.uv_layers.new(name='UVMap_0')
_uv.uv.foreach_set('vector', [0.8135, 0.8114, 0.6117, 0.9143, 0.6121, 0.5895, 0.5303, 0.5892, 0.6121, 0.5895, 0.6117, 0.9143, 0.8135, 0.8114, 0.8135, 0.9143, 0.6117, 0.9143, 0.5303, 0.9926, 0.5303, 0.5892, 0.6117, 0.9143, 0.6117, 0.9143, 0.8135, 0.9143, 0.7965, 0.9927, 0.3525, 0.2399, 0.3666, 0.2092, 0.3666, 0.2399, 0.1754, 0.1698, 0.3279, 0.1706, 0.3056, 0.184, 0.3056, 0.184, 0.1754, 0.1982, 0.1754, 0.1698, 0.2941, 0.1989, 0.1754, 0.1982, 0.3056, 0.184, 0.6121, 0.5895, 0.8139, 0.5895, 0.8135, 0.8114, 0.4137, 0.9139, 0.4132, 0.5892, 0.4949, 0.5892, 0.4949, 0.5892, 0.5303, 0.5892, 0.5303, 0.9926, 0.4949, 0.9926, 0.4137, 0.9139, 0.4949, 0.5892, 0.4949, 0.9926, 0.4306, 0.9926, 0.4137, 0.9139, 0.5303, 0.9926, 0.4949, 0.9926, 0.4949, 0.5892, 0.5358, 0.3955, 0.5358, 0.3543, 0.6499, 0.3543, 0.3307, 0.6806, 0.502, 0.6806, 0.5019, 0.6938, 0.3307, 0.7026, 0.3307, 0.6938, 0.5019, 0.6938, 0.3307, 0.7163, 0.3307, 0.7029, 0.5031, 0.7029, 0.5031, 0.7029, 0.5031, 0.7163, 0.3307, 0.7163, 0.5019, 0.6938, 0.3307, 0.6938, 0.3307, 0.6806, 0.6499, 0.3543, 0.6709, 0.3955, 0.5358, 0.3955, 0.5019, 0.6938, 0.5031, 0.7026, 0.3307, 0.7026, 0.3307, 0.7368, 0.3307, 0.7166, 0.5031, 0.7166, 0.5031, 0.7166, 0.5031, 0.7368, 0.3307, 0.7368, 0.4272, 0.03735, 0.4272, 0.07807, 0.2549, 0.07801, 0.2548, 0.02855, 0.1754, 0.1982, 0.4272, 0.02852, 0.4272, 0.08689, 0.2548, 0.08686, 0.2549, 0.07801, 0.2549, 0.07801, 0.2549, 0.03741, 0.4272, 0.03735, 0.4272, 0.03735, 0.2549, 0.03741, 0.2548, 0.02855, 0.2549, 0.07801, 0.4272, 0.07807, 0.4272, 0.08689, 0.2548, 0.02855, 0.4272, 0.02852, 0.4272, 0.03735, 0.3307, 0.7029, 0.3307, 0.7163, 0.3219, 0.7029, 0.5358, 0.3543, 0.8135, 0.9143, 0.5358, 0.1774, 0.2827, 0.7269, 0.2796, 0.6714, 0.2653, 0.7269, 0.2827, 0.7269, 0.2653, 0.7269, 0.2796, 0.6714, 0.2827, 0.7269, 0.2796, 0.6714, 0.3064, 0.7065, 0.4828, 0.07257, 0.4828, 0.04285, 0.5096, 0.04334, 0.2796, 0.6714, 0.3064, 0.6714, 0.3064, 0.7065, 0.2827, 0.7269, 0.3064, 0.7065, 0.2796, 0.6714, 0.5096, 0.04334, 0.5096, 0.07209, 0.4828, 0.07257, 0.3064, 0.7065, 0.3064, 0.6714, 0.2796, 0.6714, 0.1326, 0.8937, 0.08149, 0.8937, 0.09268, 0.8586, 0.4272, 0.03735, 0.4272, 0.02852, 0.4828, 0.04285, 0.4272, 0.07807, 0.4272, 0.03735, 0.4828, 0.04285, 0.09268, 0.8586, 0.1214, 0.8586, 0.1326, 0.8937, 0.3219, 0.7029, 0.3307, 0.7163, 0.3104, 0.7163, 0.4272, 0.07807, 0.4828, 0.07257, 0.4272, 0.08689, 0.4828, 0.04285, 0.4828, 0.07257, 0.4272, 0.07807, 0.2549, 0.03741, 0.2549, 0.07801, 0.2147, 0.07236, 0.2147, 0.04306, 0.2548, 0.02855, 0.2549, 0.03741, 0.2147, 0.07236, 0.2549, 0.07801, 0.2548, 0.08686, 0.5432, 0.7163, 0.5031, 0.7368, 0.5031, 0.7166, 0.2147, 0.07236, 0.2147, 0.04306, 0.2549, 0.03741, 0.5432, 0.7029, 0.5031, 0.7026, 0.5019, 0.6938, 0.5031, 0.7163, 0.5031, 0.7029, 0.5432, 0.7029, 0.5442, 0.6938, 0.5019, 0.6938, 0.502, 0.6806, 0.5432, 0.7029, 0.5432, 0.7163, 0.5031, 0.7163, 0.502, 0.6806, 0.5442, 0.6806, 0.5442, 0.6938, 0.5442, 0.6806, 0.4949, 0.9926, 0.5442, 0.6938, 0.0, 0.0, 0.2147, 0.07236, 0.4949, 0.9926, 0.5442, 0.6938, 0.4949, 0.9926, 0.2147, 0.07236, 0.6117, 0.9143, 0.7965, 0.9927, 0.0, 0.0, 0.5358, 0.3543, 0.5358, 0.3955, 0.7965, 0.9927, 0.7965, 0.9927, 0.8135, 0.9143, 0.5358, 0.3543, 0.5358, 0.1774, 0.6499, 0.3543, 0.5358, 0.3543, 0.8135, 0.9143, 0.8135, 0.8114, 0.5358, 0.1774, 0.5358, 0.1774, 0.0, 0.0, 0.1754, 0.1698, 0.0, 0.0, 0.6121, 0.5895, 0.1754, 0.1698, 0.1754, 0.1698, 0.6121, 0.5895, 0.3279, 0.1706, 0.6121, 0.5895, 0.5303, 0.5892, 0.3279, 0.1706, 0.3666, 0.2092, 0.4949, 0.5892, 0.4132, 0.5892, 0.3666, 0.2092, 0.1326, 0.8937, 0.4949, 0.5892, 0.4949, 0.5892, 0.1326, 0.8937, 0.5303, 0.5892, 0.0, 0.0, 0.7965, 0.9927, 0.0, 0.0, 0.5358, 0.3955, 0.0, 0.0, 0.7965, 0.9927, 0.5303, 0.9926, 0.0, 0.0, 0.4949, 0.9926, 0.0, 0.0, 0.5303, 0.9926, 0.0, 0.0, 0.6117, 0.9143, 0.0, 0.0, 0.5303, 0.9926, 0.0, 0.0, 0.5358, 0.1774, 0.8135, 0.8114])
_ca = me_albatross_collision.color_attributes.new('color', 'BYTE_COLOR', 'CORNER')
_ca.data.foreach_set('color', [1.0, 1.0, 1.0, 1.0, 1.0, 1.0, 1.0, 1.0, 1.0, 1.0, 1.0, 1.0, 1.0, 1.0, 1.0, 1.0, 1.0, 1.0, 1.0, 1.0, 1.0, 1.0, 1.0, 1.0, 1.0, 1.0, 1.0, 1.0, 1.0, 1.0, 1.0, 1.0, 1.0, 1.0, 1.0, 1.0, 1.0, 1.0, 1.0, 1.0, 1.0, 1.0, 1.0, 1.0, 1.0, 1.0, 1.0, 1.0, 1.0, 1.0, 1.0, 1.0, 1.0, 1.0, 1.0, 1.0, 1.0, 1.0, 1.0, 1.0, 1.0, 1.0, 1.0, 1.0, 1.0, 1.0, 1.0, 1.0, 1.0, 1.0, 1.0, 1.0, 1.0, 1.0, 1.0, 1.0, 1.0, 1.0, 1.0, 1.0, 1.0, 1.0, 1.0, 1.0, 1.0, 1.0, 1.0, 1.0, 1.0, 1.0, 1.0, 1.0, 1.0, 1.0, 1.0, 1.0, 1.0, 1.0, 1.0, 1.0, 1.0, 1.0, 1.0, 1.0, 1.0, 1.0, 1.0, 1.0, 1.0, 1.0, 1.0, 1.0, 1.0, 1.0, 1.0, 1.0, 1.0, 1.0, 1.0, 1.0, 1.0, 1.0, 1.0, 1.0, 1.0, 1.0, 1.0, 1.0, 1.0, 1.0, 1.0, 1.0, 1.0, 1.0, 1.0, 1.0, 1.0, 1.0, 1.0, 1.0, 1.0, 1.0, 1.0, 1.0, 1.0, 1.0, 1.0, 1.0, 1.0, 1.0, 1.0, 1.0, 1.0, 1.0, 1.0, 1.0, 1.0, 1.0, 1.0, 1.0, 1.0, 1.0, 1.0, 1.0, 1.0, 1.0, 1.0, 1.0, 1.0, 1.0, 1.0, 1.0, 1.0, 1.0, 1.0, 1.0, 1.0, 1.0, 1.0, 1.0, 1.0, 1.0, 1.0, 1.0, 1.0, 1.0, 1.0, 1.0, 1.0, 1.0, 1.0, 1.0, 1.0, 1.0, 1.0, 1.0, 1.0, 1.0, 1.0, 1.0, 1.0, 1.0, 1.0, 1.0, 1.0, 1.0, 1.0, 1.0, 1.0, 1.0, 1.0, 1.0, 1.0, 1.0, 1.0, 1.0, 1.0, 1.0, 1.0, 1.0, 1.0, 1.0, 1.0, 1.0, 1.0, 1.0, 1.0, 1.0, 1.0, 1.0, 1.0, 1.0, 1.0, 1.0, 1.0, 1.0, 1.0, 1.0, 1.0, 1.0, 1.0, 1.0, 1.0, 1.0, 1.0, 1.0, 1.0, 1.0, 1.0, 1.0, 1.0, 1.0, 1.0, 1.0, 1.0, 1.0, 1.0, 1.0, 1.0, 1.0, 1.0, 1.0, 1.0, 1.0, 1.0, 1.0, 1.0, 1.0, 1.0, 1.0, 1.0, 1.0, 1.0, 1.0, 1.0, 1.0, 1.0, 1.0, 1.0, 1.0, 1.0, 1.0, 1.0, 1.0, 1.0, 1.0, 1.0, 1.0, 1.0, 1.0, 1.0, 1.0, 1.0, 1.0, 1.0, 1.0, 1.0, 1.0, 1.0, 1.0, 1.0, 1.0, 1.0, 1.0, 1.0, 1.0, 1.0, 1.0, 1.0, 1.0, 1.0, 1.0, 1.0, 1.0, 1.0, 1.0, 1.0, 1.0, 1.0, 1.0, 1.0, 1.0, 1.0, 1.0, 1.0, 1.0, 1.0, 1.0, 1.0, 1.0, 1.0, 1.0, 1.0, 1.0, 1.0, 1.0, 1.0, 1.0, 1.0, 1.0, 1.0, 1.0, 1.0, 1.0, 1.0, 1.0, 1.0, 1.0, 1.0, 1.0, 1.0, 1.0, 1.0, 1.0, 1.0, 1.0, 1.0, 1.0, 1.0, 1.0, 1.0, 1.0, 1.0, 1.0, 1.0, 1.0, 1.0, 1.0, 1.0, 1.0, 1.0, 1.0, 1.0, 1.0, 1.0, 1.0, 1.0, 1.0, 1.0, 1.0, 1.0, 1.0, 1.0, 1.0, 1.0, 1.0, 1.0, 1.0, 1.0, 1.0, 1.0, 1.0, 1.0, 1.0, 1.0, 1.0, 1.0, 1.0, 1.0, 1.0, 1.0, 1.0, 1.0, 1.0, 1.0, 1.0, 1.0, 1.0, 1.0, 1.0, 1.0, 1.0, 1.0, 1.0, 1.0, 1.0, 1.0, 1.0, 1.0, 1.0, 1.0, 1.0, 1.0, 1.0, 1.0, 1.0, 1.0, 1.0, 1.0, 1.0, 1.0, 1.0, 1.0, 1.0, 1.0, 1.0, 1.0, 1.0, 1.0, 1.0, 1.0, 1.0, 1.0, 1.0, 1.0, 1.0, 1.0, 1.0, 1.0, 1.0, 1.0, 1.0, 1.0, 1.0, 1.0, 1.0, 1.0, 1.0, 1.0, 1.0, 1.0, 1.0, 1.0, 1.0, 1.0, 1.0, 1.0, 1.0, 1.0, 1.0, 1.0, 1.0, 1.0, 1.0, 1.0, 1.0, 1.0, 1.0, 1.0, 1.0, 1.0, 1.0, 1.0, 1.0, 1.0, 1.0, 1.0, 1.0, 1.0, 1.0, 1.0, 1.0, 1.0, 1.0, 1.0, 1.0, 1.0, 1.0, 1.0, 1.0, 1.0, 1.0, 1.0, 1.0, 1.0, 1.0, 1.0, 1.0, 1.0, 1.0, 1.0, 1.0, 1.0, 1.0, 1.0, 1.0, 1.0, 1.0, 1.0, 1.0, 1.0, 1.0, 1.0, 1.0, 1.0, 1.0, 1.0, 1.0, 1.0, 1.0, 1.0, 1.0, 1.0, 1.0, 1.0, 1.0, 1.0, 1.0, 1.0, 1.0, 1.0, 1.0, 1.0, 1.0, 1.0, 1.0, 1.0, 1.0, 1.0, 1.0, 1.0, 1.0, 1.0, 1.0, 1.0, 1.0, 1.0, 1.0, 1.0, 1.0, 1.0, 1.0, 1.0, 1.0, 1.0, 1.0, 1.0, 1.0, 1.0, 1.0, 1.0, 1.0, 1.0, 1.0, 1.0, 1.0, 1.0, 1.0, 1.0, 1.0, 1.0, 1.0, 1.0, 1.0, 1.0, 1.0, 1.0, 1.0, 1.0, 1.0, 1.0, 1.0, 1.0, 1.0, 1.0, 1.0, 1.0, 1.0, 1.0, 1.0, 1.0, 1.0, 1.0, 1.0, 1.0, 1.0, 1.0, 1.0, 1.0, 1.0, 1.0, 1.0, 1.0, 1.0, 1.0, 1.0, 1.0, 1.0, 1.0, 1.0, 1.0, 1.0, 1.0, 1.0, 1.0, 1.0, 1.0, 1.0, 1.0, 1.0, 1.0, 1.0, 1.0, 1.0, 1.0, 1.0, 1.0, 1.0, 1.0, 1.0, 1.0, 1.0, 1.0, 1.0, 1.0, 1.0, 1.0, 1.0, 1.0, 1.0, 1.0, 1.0, 1.0, 1.0, 1.0, 1.0, 1.0, 1.0, 1.0, 1.0, 1.0, 1.0, 1.0, 1.0, 1.0, 1.0, 1.0, 1.0, 1.0, 1.0, 1.0, 1.0, 1.0, 1.0, 1.0, 1.0, 1.0, 1.0, 1.0, 1.0, 1.0, 1.0, 1.0, 1.0, 1.0, 1.0, 1.0, 1.0, 1.0, 1.0, 1.0, 1.0, 1.0, 1.0, 1.0, 1.0, 1.0, 1.0, 1.0, 1.0, 1.0, 1.0, 1.0, 1.0, 1.0, 1.0, 1.0, 1.0, 1.0, 1.0, 1.0, 1.0, 1.0, 1.0, 1.0, 1.0, 1.0, 1.0, 1.0, 1.0, 1.0, 1.0, 1.0, 1.0, 1.0, 1.0, 1.0, 1.0, 1.0, 1.0, 1.0, 1.0, 1.0, 1.0, 1.0, 1.0, 1.0, 1.0, 1.0, 1.0, 1.0, 1.0, 1.0, 1.0, 1.0, 1.0, 1.0, 1.0, 1.0, 1.0, 1.0, 1.0, 1.0, 1.0, 1.0, 1.0, 1.0, 1.0, 1.0, 1.0, 1.0, 1.0, 1.0, 1.0, 1.0, 1.0, 1.0, 1.0, 1.0, 1.0, 1.0, 1.0, 1.0, 1.0, 1.0, 1.0, 1.0, 1.0, 1.0, 1.0, 1.0, 1.0, 1.0, 1.0, 1.0, 1.0, 1.0, 1.0, 1.0, 1.0, 1.0, 1.0, 1.0, 1.0, 1.0, 1.0, 1.0, 1.0, 1.0, 1.0, 1.0, 1.0, 1.0, 1.0, 1.0, 1.0, 1.0, 1.0, 1.0, 1.0, 1.0, 1.0, 1.0, 1.0, 1.0, 1.0, 1.0, 1.0, 1.0, 1.0, 1.0, 1.0, 1.0, 1.0, 1.0, 1.0, 1.0, 1.0, 1.0, 1.0, 1.0, 1.0, 1.0, 1.0, 1.0, 1.0, 1.0, 1.0, 1.0, 1.0, 1.0, 1.0, 1.0, 1.0, 1.0, 1.0, 1.0, 1.0, 1.0, 1.0, 1.0, 1.0, 1.0, 1.0, 1.0, 1.0, 1.0, 1.0, 1.0, 1.0, 1.0, 1.0, 1.0, 1.0, 1.0, 1.0, 1.0, 1.0, 1.0, 1.0, 1.0, 1.0, 1.0, 1.0, 1.0, 1.0, 1.0, 1.0, 1.0, 1.0, 1.0, 1.0, 1.0, 1.0, 1.0, 1.0, 1.0, 1.0, 1.0, 1.0, 1.0, 1.0, 1.0, 1.0, 1.0, 1.0, 1.0, 1.0, 1.0, 1.0, 1.0, 1.0, 1.0, 1.0, 1.0, 1.0, 1.0, 1.0, 1.0, 1.0, 1.0, 1.0, 1.0, 1.0, 1.0, 1.0, 1.0, 1.0, 1.0, 1.0, 1.0, 1.0, 1.0, 1.0, 1.0, 1.0, 1.0, 1.0, 1.0, 1.0, 1.0, 1.0, 1.0, 1.0, 1.0, 1.0, 1.0, 1.0, 1.0, 1.0, 1.0, 1.0, 1.0, 1.0, 1.0, 1.0, 1.0, 1.0, 1.0, 1.0, 1.0, 1.0, 1.0, 1.0, 1.0, 1.0, 1.0, 1.0, 1.0, 1.0])
me_albatross_collision.materials.append(mat_hard_metal_thick)
me_albatross_collision.use_remesh_fix_poles = True
me_albatross_collision.use_remesh_preserve_attributes = False
me_albatross_collision.update()
me_albatross_collision.normals_split_custom_set([tuple(v) for v in zip(*[iter([-0.6305, -0.7762, 0.006317, 0.0018, -1.0, 0.002284, 0.001526, -0.7056, 0.7086, -0.2215, -0.548, 0.8066, 0.0009747, -0.7056, 0.7086, 0.00247, -1.0, 0.002285, -0.6305, -0.7762, 0.006323, -0.7167, -0.6914, -0.09187, 0.001854, -1.0, 0.002391, -0.2297, -0.5515, -0.802, -0.2226, -0.5478, 0.8065, 0.001804, -1.0, 0.002456, 0.001854, -1.0, 0.002156, -0.7166, -0.6914, -0.09181, -0.5064, -0.5916, -0.6274, -0.00959, 0.7133, -0.7008, 0.002827, 0.3588, -0.9334, -0.5735, 0.7871, -0.2271, 0.003202, 0.2484, -0.9686, -0.0006586, 0.1615, -0.9869, -0.007235, 0.6811, -0.7321, -0.00724, 0.6811, -0.7321, -0.06614, 0.5777, -0.8135, 0.003192, 0.2484, -0.9687, 0.003363, -0.03417, -0.9994, -0.06352, 0.5512, -0.8319, -0.02661, 0.6567, -0.7537, 0.001534, -0.7056, 0.7086, -0.5769, -0.5769, 0.5783, -0.6305, -0.7762, 0.006351, -0.9996, -0.0002218, 0.02823, -0.5695, 0.7931, -0.216, -0.5262, -0.2254, 0.82, -0.5452, -0.226, 0.8072, -0.2233, -0.5476, 0.8064, -0.2307, -0.5511, -0.8019, -0.5714, -0.1768, -0.8014, -0.9956, 0.09342, 0.004185, -0.5645, -0.1733, 0.8071, -0.4689, -0.229, -0.853, -0.6863, -0.001262, -0.7273, -0.9954, -0.001892, -0.09588, -0.2298, -0.5514, -0.8019, -0.5521, -0.2305, -0.8013, -0.5453, -0.2266, 0.8071, -0.1813, 0.9444, 0.2743, 0.002138, 1.0, -0.001963, 0.492, 0.8671, -0.0783, -0.0008642, 1.0, -0.003009, 0.0009857, 0.9944, 0.1059, 0.6838, 0.7264, 0.06958, 0.6974, 0.4442, 0.5624, 0.2121, 0.8748, 0.4357, 0.8267, 0.5585, 0.06816, -0.5666, 0.5772, 0.5881, 0.5911, 0.5814, 0.5591, 0.7055, 0.7085, -0.01702, 0.7098, 0.7041, -0.0179, -0.7058, 0.7082, 0.0164, -0.564, 0.5805, 0.5873, 0.6841, 0.726, 0.06956, 0.01558, 0.897, 0.4418, -0.0003751, 1.0, -0.003052, 0.4847, 0.8675, 0.1121, 0.5263, 0.7146, -0.4608, 0.0002824, 0.944, 0.33, 0.5326, 0.8446, 0.05419, 0.5579, 0.8294, -0.02975, 0.4738, 0.6804, 0.5591, -0.3325, 0.943, 0.01148, -0.571, 0.5788, 0.5822, -0.7081, 0.706, 0.008499, -0.7081, 0.7061, 0.005557, -0.5088, 0.8387, 0.194, -0.3325, 0.943, 0.01146, 0.8216, 0.5442, -0.17, 0.5428, 0.823, -0.1675, 0.5406, 0.8158, 0.2054, -0.6286, 0.7777, -0.009059, 0.3659, 0.8132, 0.4526, -0.1962, 0.9777, 0.07539, -0.3325, 0.943, 0.0115, -0.5088, 0.8387, 0.194, 0.5406, 0.8158, 0.2054, 0.5406, 0.8158, 0.2054, 0.8168, 0.5402, 0.2025, 0.8216, 0.5442, -0.17, 0.8216, 0.5442, -0.17, 0.8168, 0.5402, 0.2025, 0.4878, 0.8669, 0.1027, 0.5406, 0.8158, 0.2054, 0.5428, 0.823, -0.1675, -0.3325, 0.943, 0.0115, 0.4878, 0.8669, 0.1027, 0.8741, 0.4388, -0.2084, 0.8216, 0.5442, -0.17, 0.6492, 0.5226, 0.5527, -0.5647, 0.5883, 0.5788, 0.1003, 0.8997, 0.4249, 0.8569, -0.5156, 0.0007885, 0.959, 0.2561, 0.121, 0.7826, -0.1138, 0.6121, 0.7218, -0.5786, -0.3797, 0.6657, 0.08247, -0.7417, 0.8591, 0.4692, -0.2046, 0.006092, 0.8886, 0.4587, -0.3393, 0.9403, 0.02781, 0.004652, 0.7266, -0.6871, -0.05039, 0.8728, 0.4854, 0.01451, 0.7679, -0.6405, -0.9225, 0.2326, -0.3079, -0.001586, 0.7878, -0.616, 0.6824, 0.08691, -0.7258, -0.1019, -0.654, -0.7496, 0.0368, 0.7996, -0.5995, -0.7256, 0.01161, -0.6881, -0.9108, 0.3092, -0.2735, 0.7657, -0.525, -0.3715, 0.3013, -0.8725, -0.3847, 0.6974, 0.1464, -0.7015, -0.1019, -0.654, -0.7496, -0.7608, 0.01741, -0.6488, -0.001528, 0.7878, -0.616, 0.2128, -0.8683, -0.448, -0.1269, -0.617, -0.7766, 0.6618, 0.1255, -0.7391, 0.2697, -0.8707, -0.4113, -0.9119, 0.2999, -0.2803, -0.7307, 0.02752, -0.6822, 0.8294, 0.5391, -0.1462, 0.8788, 0.4373, -0.191, 0.6631, 0.03938, -0.7475, 0.5458, 0.8288, -0.1233, 0.8292, 0.5434, -0.1308, 0.6876, 0.02512, -0.7257, -0.7619, 0.03664, -0.6467, -0.1059, -0.6278, -0.7711, 0.22, -0.8678, -0.4456, 0.01553, 0.897, 0.4418, -0.571, 0.5788, 0.5822, -0.3325, 0.943, 0.01151, 0.5471, 0.8282, -0.121, -0.003726, 0.7192, -0.6948, -0.3363, 0.9409, 0.0415, 0.6735, 0.03654, -0.7383, -0.03218, 0.7413, -0.6704, 0.5348, 0.8352, -0.1279, 0.8137, 0.5358, 0.2253, 0.5394, 0.8113, 0.2255, 0.1849, 0.6619, -0.7265, 0.5337, 0.7111, -0.4577, 0.4853, 0.8657, 0.1224, 0.8126, 0.5372, 0.2262, 0.1869, 0.6613, -0.7264, 0.542, 0.8109, 0.2207, -0.506, 0.8417, 0.1884, 0.1832, 0.6634, -0.7255, -0.5158, 0.8384, 0.1761, -0.708, 0.706, -0.01768, 0.1707, 0.6676, -0.7247, 0.5321, 0.7123, -0.4578, 0.8128, 0.5377, 0.2243, -0.0569, 0.7403, -0.6699, 0.5446, 0.8376, 0.04289, 0.511, 0.8512, 0.1194, -0.7057, 0.7081, 0.0218, 0.71, 0.7041, -0.01243, 0.0927, 0.743, -0.6628, 0.07198, 0.7425, -0.6659, 0.6856, 0.7227, 0.08728, 0.003715, 0.994, 0.1094, 0.06446, 0.7423, -0.6669, 0.1815, 0.664, -0.7253, -0.7089, 0.7052, -0.01456, 0.008075, 0.9938, 0.1105, -0.1555, 0.9146, -0.3732, 0.1143, 0.7422, -0.6603, 0.5474, 0.2048, 0.8114, -0.7672, 0.3333, 0.548, -0.7598, 0.2945, 0.5796, -0.0001595, 0.002262, 1.0, 0.9614, 0.1477, 0.232, 0.8344, -0.04472, 0.5493, -0.5149, -0.6296, 0.5818, -0.6038, 0.579, 0.5479, 0.3607, -0.9028, 0.234, 0.001751, -1.0, 0.002401, -0.7988, -0.591, -0.1126, 0.001751, -1.0, 0.002401, 0.7263, -0.6873, 0.00102, 0.901, -0.4207, -0.1059, 0.9267, 0.1224, 0.3554, 0.932, 0.307, -0.1926, 0.3823, -0.4289, 0.8185, 0.8389, -0.5129, 0.1822, -0.5743, 0.7317, 0.3671, 0.208, 0.8669, -0.4529, 0.002138, 1.0, -0.001954, 0.7147, -0.1511, -0.6829, 0.5674, -0.5594, 0.6042, 0.7276, -0.2046, 0.6547, 0.07931, -0.7728, 0.6297, 0.7218, -0.4253, 0.546, 0.9093, -0.3757, 0.1792, 0.001751, -1.0, 0.002179, 0.4783, -0.7053, 0.5233, 0.4069, -0.9132, 0.02318, 0.3405, -0.9148, 0.2171, 0.6544, -0.7082, 0.265, -0.5459, -0.652, 0.5262, -0.02712, -0.7024, -0.7113, 0.6999, -0.5508, 0.4547, -0.6159, -0.6475, -0.4488, -0.893, 0.0826, -0.4423, -0.5674, 0.6977, 0.4372, -0.5903, 0.4584, 0.6644, -0.7175, -0.1651, -0.6767, 0.3968, -0.2805, -0.874, -0.6224, 0.3944, -0.6761, 0.2436, -0.1337, -0.9606, 0.1485, 0.1033, -0.9835, 0.3971, -0.5902, -0.7028, 0.0003566, 0.001743, 1.0, -0.7981, 0.1253, 0.5894, 0.0003566, 0.001743, 1.0, 0.2103, -0.2547, 0.9439, 0.0003949, 0.0019, 1.0, -0.8027, -0.08845, 0.5898, -0.7576, 0.3547, 0.548, -0.0001962, 0.002395, 1.0, 0.3871, -0.7393, 0.551, 0.0003116, 0.001743, 1.0, 0.3883, 0.7412, 0.5475, 0.0003116, 0.001743, 1.0, 0.001751, -1.0, 0.002401, 0.001751, -1.0, 0.002401, 0.4216, -0.5501, -0.7209, 0.8608, -0.509, 0.002689, 0.6694, -0.2981, 0.6805, 0.8968, -0.008392, -0.4424])] * 3)])
arm_armature = bpy.data.armatures.new('Armature')  # bones are not reproduced

# ---- objects
ob_armature = bpy.data.objects.new('Armature', arm_armature)
ob_albatross = bpy.data.objects.new('albatross', me_albatross)
ob_def_shield10 = bpy.data.objects.new('$def_shield10', me_def_shield10)
ob_def_shield14 = bpy.data.objects.new('$def_shield14', me_def_shield14)
ob_strut_neck02 = bpy.data.objects.new('$strut_neck02', me_strut_neck02)
ob_strut_neck04 = bpy.data.objects.new('$strut_neck04', me_strut_neck04)
ob_floor_hull = bpy.data.objects.new('$floor_hull', me_floor_hull)
ob_albatross_collision = bpy.data.objects.new('@albatross_collision', me_albatross_collision)

# ---- transforms, parenting, visibility, modifiers, constraints
ob_armature.location = (0.0, 0.0, 0.0)
ob_albatross.parent = ob_armature
ob_albatross.location = (0.0, 0.0, 0.0)
_vg = ob_albatross.vertex_groups.new(name='b_hull')
_vg.add([0, 1, 2, 3, 4, 5, 6, 7, 8, 9, 10, 11, 12, 13, 14, 15, 16, 17, 18, 19, 20, 21, 22, 23, 24, 25, 26, 27, 28, 29, 30, 31, 32, 33, 34, 35, 36, 37, 38, 39, 40, 41], 1.0, 'REPLACE')
_m = ob_albatross.modifiers.new('Armature', 'ARMATURE')
_m.object = ob_armature
_m = ob_albatross.modifiers.new('Triangulate', 'TRIANGULATE')
_m = ob_albatross.modifiers.new('EdgeSplit', 'EDGE_SPLIT')
_m.use_edge_angle = False
ob_def_shield10.parent = ob_armature
ob_def_shield10.matrix_parent_inverse = Matrix(((1.0, -0.0, 0.0, -0.0), (-0.0, 1.0, -0.0, -5.0), (0.0, -0.0, 1.0, -140.5), (-0.0, 0.0, -0.0, 1.0)))
ob_def_shield10.location = (66.38, 186.1, 232.6)
_m = ob_def_shield10.modifiers.new('Triangulate', 'TRIANGULATE')
_m = ob_def_shield10.modifiers.new('EdgeSplit', 'EDGE_SPLIT')
_m.use_edge_angle = False
ob_def_shield14.parent = ob_armature
ob_def_shield14.matrix_parent_inverse = Matrix(((1.0, -0.0, 0.0, -0.0), (-0.0, 1.0, -0.0, -5.0), (0.0, -0.0, 1.0, -140.5), (-0.0, 0.0, -0.0, 1.0)))
ob_def_shield14.location = (129.3, 160.7, 153.1)
ob_def_shield14.rotation_euler = (0.0, -0.0, 3.142)
_m = ob_def_shield14.modifiers.new('Triangulate', 'TRIANGULATE')
_m = ob_def_shield14.modifiers.new('EdgeSplit', 'EDGE_SPLIT')
_m.use_edge_angle = False
ob_strut_neck02.parent = ob_armature
ob_strut_neck02.matrix_parent_inverse = Matrix(((1.0, -0.0, 0.0, -0.0), (-0.0, 1.0, -0.0, -5.0), (0.0, -0.0, 1.0, -140.5), (-0.0, 0.0, -0.0, 1.0)))
ob_strut_neck02.location = (73.87, 177.6, 31.45)
ob_strut_neck02.rotation_euler = (0.0, 0.0, -3.142)
_m = ob_strut_neck02.modifiers.new('Triangulate', 'TRIANGULATE')
_m = ob_strut_neck02.modifiers.new('EdgeSplit', 'EDGE_SPLIT')
_m.use_edge_angle = False
ob_strut_neck04.parent = ob_armature
ob_strut_neck04.matrix_parent_inverse = Matrix(((1.0, -0.0, 0.0, -0.0), (-0.0, 1.0, -0.0, -5.0), (0.0, -0.0, 1.0, -140.5), (-0.0, 0.0, -0.0, 1.0)))
ob_strut_neck04.location = (69.63, 187.6, 135.3)
_m = ob_strut_neck04.modifiers.new('Triangulate', 'TRIANGULATE')
_m = ob_strut_neck04.modifiers.new('EdgeSplit', 'EDGE_SPLIT')
_m.use_edge_angle = False
ob_floor_hull.parent = ob_armature
ob_floor_hull.matrix_parent_inverse = Matrix(((1.0, -0.0, 0.0, -0.0), (-0.0, 1.0, -0.0, -5.0), (0.0, -0.0, 1.0, -140.5), (-0.0, 0.0, -0.0, 1.0)))
ob_floor_hull.location = (134.4, 1.576, 43.68)
ob_floor_hull.rotation_euler = (0.0, 0.0, -1.748e-07)
_m = ob_floor_hull.modifiers.new('Triangulate', 'TRIANGULATE')
_m = ob_floor_hull.modifiers.new('EdgeSplit', 'EDGE_SPLIT')
_m.use_edge_angle = False
ob_albatross_collision.parent = ob_armature
ob_albatross_collision.location = (0.0, 0.0, 0.0)
_vg = ob_albatross_collision.vertex_groups.new(name='b_hull')
_vg.add([0, 1, 2, 3, 4, 5, 6, 7, 8, 9, 10, 11, 12, 13, 14, 15, 16, 17, 18, 19, 20, 21, 22, 23, 24, 25, 26, 27, 28, 29, 30, 31, 32, 33, 34, 35, 36, 37, 38, 39, 40, 41], 1.0, 'REPLACE')
_m = ob_albatross_collision.modifiers.new('Armature', 'ARMATURE')
_m.object = ob_armature
_m = ob_albatross_collision.modifiers.new('Triangulate', 'TRIANGULATE')
_m = ob_albatross_collision.modifiers.new('EdgeSplit', 'EDGE_SPLIT')
_m.use_edge_angle = False

# ---- collection membership
col_collection.objects.link(ob_armature)
col_collection.objects.link(ob_albatross)
col_collection.objects.link(ob_def_shield10)
col_collection.objects.link(ob_def_shield14)
col_collection.objects.link(ob_strut_neck02)
col_collection.objects.link(ob_strut_neck04)
col_collection.objects.link(ob_floor_hull)
col_collection.objects.link(ob_albatross_collision)

# ---- scene / render settings (as saved in the file)
scene.frame_start = 1; scene.frame_end = 100; scene.frame_set(1)
scene.render.engine = 'BLENDER_EEVEE_NEXT'
scene.render.fps = 30
scene.cycles.use_denoising = False
scene.cycles.samples = 128
scene.cycles.sampling_pattern = 'TABULATED_SOBOL'
scene.cycles.use_adaptive_sampling = False
scene.cycles.use_light_tree = False
scene.view_settings.view_transform = 'Filmic'
bpy.context.view_layer.update()

# ---- added for rendering (the .blend has no active camera and no usable light): camera, sun
cam_auto = bpy.data.cameras.new('AutoCamera')
cam_auto.lens = 50.0
cam_auto.sensor_width = 36.0
cam_auto.clip_end = 5159.19
ob_auto_camera = bpy.data.objects.new('AutoCamera', cam_auto)
scene.collection.objects.link(ob_auto_camera)
ob_auto_camera.location = (421.678, -174.331, 362.724)
ob_auto_camera.rotation_euler = (1.09748, -7.21219e-08, 0.694738)
scene.camera = ob_auto_camera
light_auto_sun = bpy.data.lights.new('AutoSun', 'SUN')
light_auto_sun.energy = 3.0
light_auto_sun.angle = 0.0523599
ob_auto_sun = bpy.data.objects.new('AutoSun', light_auto_sun)
scene.collection.objects.link(ob_auto_sun)
ob_auto_sun.rotation_euler = (0.872665, 0.174533, 0.523599)
bpy.context.view_layer.update()
